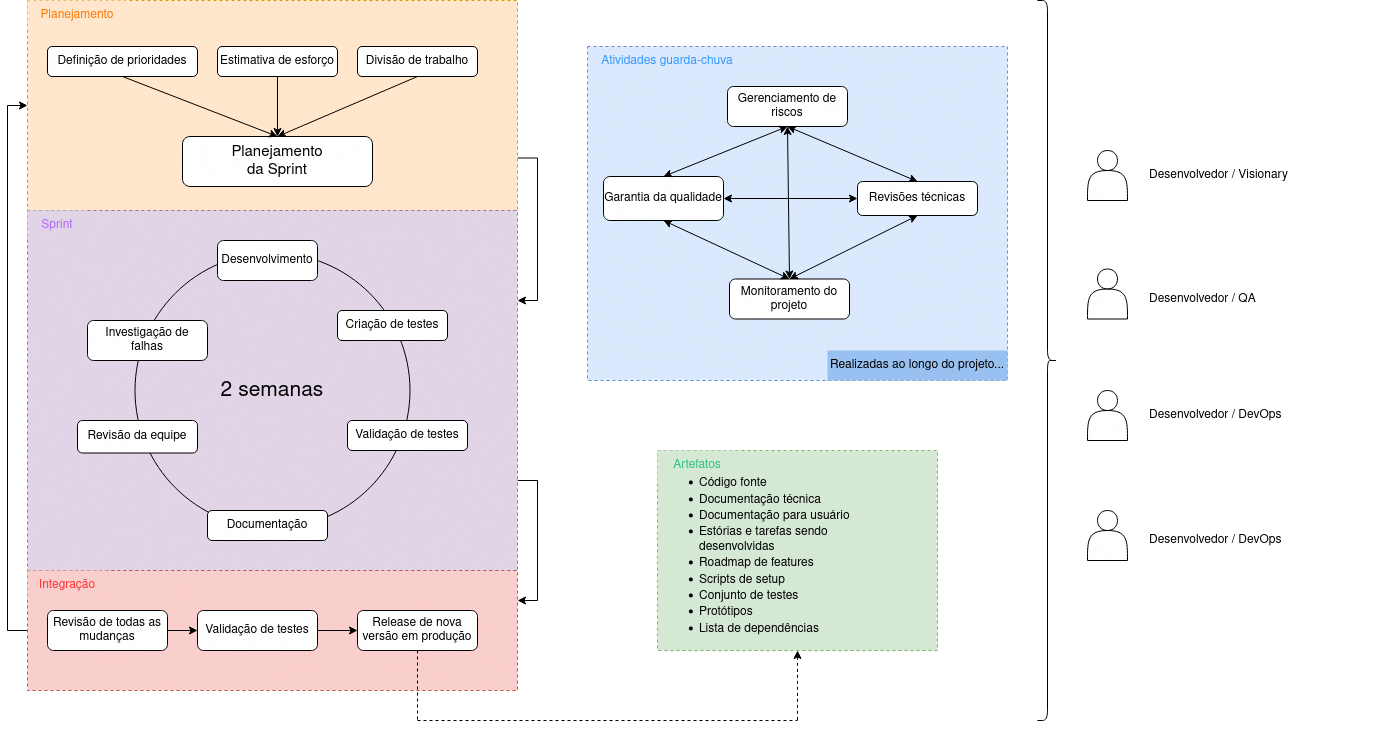

The diagram above was exported from draw.io. Its source (the exported page's mxGraphModel, read from the mxfile embedded in the PNG):
<mxGraphModel dx="1175" dy="629" grid="1" gridSize="10" guides="1" tooltips="1" connect="1" arrows="1" fold="1" page="1" pageScale="1" pageWidth="850" pageHeight="1100" math="0" shadow="0">
  <root>
    <mxCell id="0" />
    <mxCell id="1" parent="0" />
    <mxCell id="isr7G_xuMCgE-xjiWbJs-38" value="" style="rounded=0;whiteSpace=wrap;html=1;dashed=1;fillColor=#dae8fc;strokeColor=#6c8ebf;" parent="1" vertex="1">
      <mxGeometry x="600" y="46" width="420" height="334" as="geometry" />
    </mxCell>
    <mxCell id="isr7G_xuMCgE-xjiWbJs-21" style="edgeStyle=orthogonalEdgeStyle;rounded=0;orthogonalLoop=1;jettySize=auto;html=1;exitX=1;exitY=0.75;exitDx=0;exitDy=0;entryX=1;entryY=0.25;entryDx=0;entryDy=0;" parent="1" source="1-XqyXy285IrSIzAObAO-10" target="1-XqyXy285IrSIzAObAO-11" edge="1">
      <mxGeometry relative="1" as="geometry" />
    </mxCell>
    <mxCell id="1-XqyXy285IrSIzAObAO-10" value="" style="rounded=0;whiteSpace=wrap;html=1;dashed=1;fillColor=#ffe6cc;strokeColor=#d79b00;shadow=0;glass=0;strokeWidth=1;perimeterSpacing=0;" parent="1" vertex="1">
      <mxGeometry x="40" width="490" height="210" as="geometry" />
    </mxCell>
    <mxCell id="1-XqyXy285IrSIzAObAO-1" value="&lt;div style=&quot;font-size: 15px;&quot;&gt;Planejamento&lt;/div&gt;&lt;div style=&quot;font-size: 15px;&quot;&gt;da Sprint&lt;br style=&quot;font-size: 15px;&quot;&gt;&lt;/div&gt;" style="rounded=1;whiteSpace=wrap;html=1;fontSize=15;" parent="1" vertex="1">
      <mxGeometry x="195" y="136" width="190" height="50" as="geometry" />
    </mxCell>
    <mxCell id="1-XqyXy285IrSIzAObAO-2" value="Definição de prioridades" style="rounded=1;whiteSpace=wrap;html=1;" parent="1" vertex="1">
      <mxGeometry x="60" y="46" width="150" height="30" as="geometry" />
    </mxCell>
    <mxCell id="1-XqyXy285IrSIzAObAO-3" value="Estimativa de esforço" style="rounded=1;whiteSpace=wrap;html=1;" parent="1" vertex="1">
      <mxGeometry x="230" y="46" width="120" height="30" as="geometry" />
    </mxCell>
    <mxCell id="1-XqyXy285IrSIzAObAO-4" value="Divisão de trabalho" style="rounded=1;whiteSpace=wrap;html=1;" parent="1" vertex="1">
      <mxGeometry x="370" y="46" width="120" height="30" as="geometry" />
    </mxCell>
    <mxCell id="1-XqyXy285IrSIzAObAO-6" value="" style="endArrow=classic;html=1;rounded=0;exitX=0.5;exitY=1;exitDx=0;exitDy=0;entryX=0.5;entryY=0;entryDx=0;entryDy=0;" parent="1" source="1-XqyXy285IrSIzAObAO-2" target="1-XqyXy285IrSIzAObAO-1" edge="1">
      <mxGeometry width="50" height="50" relative="1" as="geometry">
        <mxPoint x="130" y="86" as="sourcePoint" />
        <mxPoint x="210" y="86" as="targetPoint" />
      </mxGeometry>
    </mxCell>
    <mxCell id="1-XqyXy285IrSIzAObAO-7" value="" style="endArrow=classic;html=1;rounded=0;exitX=0.5;exitY=1;exitDx=0;exitDy=0;entryX=0.5;entryY=0;entryDx=0;entryDy=0;" parent="1" source="1-XqyXy285IrSIzAObAO-3" target="1-XqyXy285IrSIzAObAO-1" edge="1">
      <mxGeometry width="50" height="50" relative="1" as="geometry">
        <mxPoint x="430" y="436" as="sourcePoint" />
        <mxPoint x="480" y="386" as="targetPoint" />
      </mxGeometry>
    </mxCell>
    <mxCell id="1-XqyXy285IrSIzAObAO-8" value="" style="endArrow=classic;html=1;rounded=0;exitX=0.5;exitY=1;exitDx=0;exitDy=0;entryX=0.5;entryY=0;entryDx=0;entryDy=0;" parent="1" source="1-XqyXy285IrSIzAObAO-4" target="1-XqyXy285IrSIzAObAO-1" edge="1">
      <mxGeometry width="50" height="50" relative="1" as="geometry">
        <mxPoint x="430" y="436" as="sourcePoint" />
        <mxPoint x="480" y="386" as="targetPoint" />
      </mxGeometry>
    </mxCell>
    <mxCell id="isr7G_xuMCgE-xjiWbJs-22" style="edgeStyle=orthogonalEdgeStyle;rounded=0;orthogonalLoop=1;jettySize=auto;html=1;exitX=1;exitY=0.75;exitDx=0;exitDy=0;entryX=1;entryY=0.25;entryDx=0;entryDy=0;" parent="1" source="1-XqyXy285IrSIzAObAO-11" target="isr7G_xuMCgE-xjiWbJs-1" edge="1">
      <mxGeometry relative="1" as="geometry" />
    </mxCell>
    <mxCell id="1-XqyXy285IrSIzAObAO-11" value="" style="rounded=0;whiteSpace=wrap;html=1;dashed=1;fillColor=#e1d5e7;strokeColor=#9673a6;shadow=0;glass=0;strokeWidth=1;perimeterSpacing=0;" parent="1" vertex="1">
      <mxGeometry x="40" y="210" width="490" height="360" as="geometry" />
    </mxCell>
    <mxCell id="1-XqyXy285IrSIzAObAO-12" value="Planejamento" style="rounded=0;whiteSpace=wrap;html=1;strokeColor=none;fillColor=#ffe6cc;fontColor=#FF7800;" parent="1" vertex="1">
      <mxGeometry x="40" width="100" height="30" as="geometry" />
    </mxCell>
    <mxCell id="1-XqyXy285IrSIzAObAO-13" value="Sprint" style="rounded=0;whiteSpace=wrap;html=1;strokeColor=none;fillColor=#e1d5e7;fontColor=#B266FF;" parent="1" vertex="1">
      <mxGeometry x="40" y="210" width="60" height="30" as="geometry" />
    </mxCell>
    <mxCell id="1-XqyXy285IrSIzAObAO-14" value="" style="ellipse;whiteSpace=wrap;html=1;aspect=fixed;fillColor=none;" parent="1" vertex="1">
      <mxGeometry x="147.5" y="252.5" width="275" height="275" as="geometry" />
    </mxCell>
    <mxCell id="1-XqyXy285IrSIzAObAO-15" value="Desenvolvimento" style="rounded=1;whiteSpace=wrap;html=1;" parent="1" vertex="1">
      <mxGeometry x="230" y="240" width="100" height="40" as="geometry" />
    </mxCell>
    <mxCell id="1-XqyXy285IrSIzAObAO-16" value="Criação de testes" style="rounded=1;whiteSpace=wrap;html=1;" parent="1" vertex="1">
      <mxGeometry x="350" y="310" width="110" height="30" as="geometry" />
    </mxCell>
    <mxCell id="1-XqyXy285IrSIzAObAO-17" value="Validação de testes" style="rounded=1;whiteSpace=wrap;html=1;" parent="1" vertex="1">
      <mxGeometry x="360" y="420" width="120" height="30" as="geometry" />
    </mxCell>
    <mxCell id="1-XqyXy285IrSIzAObAO-18" value="Revisão da equipe" style="rounded=1;whiteSpace=wrap;html=1;" parent="1" vertex="1">
      <mxGeometry x="90" y="420" width="120" height="32.5" as="geometry" />
    </mxCell>
    <mxCell id="1-XqyXy285IrSIzAObAO-19" value="Investigação de falhas" style="rounded=1;whiteSpace=wrap;html=1;" parent="1" vertex="1">
      <mxGeometry x="100" y="320" width="120" height="40" as="geometry" />
    </mxCell>
    <mxCell id="1-XqyXy285IrSIzAObAO-20" value="2 semanas" style="rounded=0;whiteSpace=wrap;html=1;strokeColor=none;fillColor=none;fontSize=21;" parent="1" vertex="1">
      <mxGeometry x="225" y="360" width="120" height="60" as="geometry" />
    </mxCell>
    <mxCell id="isr7G_xuMCgE-xjiWbJs-18" style="edgeStyle=orthogonalEdgeStyle;rounded=0;orthogonalLoop=1;jettySize=auto;html=1;exitX=0;exitY=0.5;exitDx=0;exitDy=0;entryX=0;entryY=0.5;entryDx=0;entryDy=0;" parent="1" source="isr7G_xuMCgE-xjiWbJs-1" target="1-XqyXy285IrSIzAObAO-10" edge="1">
      <mxGeometry relative="1" as="geometry" />
    </mxCell>
    <mxCell id="isr7G_xuMCgE-xjiWbJs-1" value="" style="rounded=0;whiteSpace=wrap;html=1;dashed=1;fillColor=#f8cecc;strokeColor=#b85450;shadow=0;glass=0;strokeWidth=1;perimeterSpacing=0;" parent="1" vertex="1">
      <mxGeometry x="40" y="570" width="490" height="120" as="geometry" />
    </mxCell>
    <mxCell id="isr7G_xuMCgE-xjiWbJs-2" value="Integração" style="rounded=0;whiteSpace=wrap;html=1;strokeColor=none;fillColor=#f8cecc;fontColor=#FF3333;" parent="1" vertex="1">
      <mxGeometry x="40" y="570" width="80" height="30" as="geometry" />
    </mxCell>
    <mxCell id="isr7G_xuMCgE-xjiWbJs-3" value="Revisão de todas as mudanças" style="rounded=1;whiteSpace=wrap;html=1;" parent="1" vertex="1">
      <mxGeometry x="60" y="610" width="120" height="40" as="geometry" />
    </mxCell>
    <mxCell id="isr7G_xuMCgE-xjiWbJs-4" value="Validação de testes" style="rounded=1;whiteSpace=wrap;html=1;" parent="1" vertex="1">
      <mxGeometry x="210" y="610" width="120" height="40" as="geometry" />
    </mxCell>
    <mxCell id="isr7G_xuMCgE-xjiWbJs-5" value="Release de nova versão em produção" style="rounded=1;whiteSpace=wrap;html=1;" parent="1" vertex="1">
      <mxGeometry x="370" y="610" width="120" height="40" as="geometry" />
    </mxCell>
    <mxCell id="isr7G_xuMCgE-xjiWbJs-6" value="" style="endArrow=classic;html=1;rounded=0;exitX=1;exitY=0.5;exitDx=0;exitDy=0;entryX=0;entryY=0.5;entryDx=0;entryDy=0;" parent="1" source="isr7G_xuMCgE-xjiWbJs-3" target="isr7G_xuMCgE-xjiWbJs-4" edge="1">
      <mxGeometry width="50" height="50" relative="1" as="geometry">
        <mxPoint x="290" y="650" as="sourcePoint" />
        <mxPoint x="340" y="600" as="targetPoint" />
      </mxGeometry>
    </mxCell>
    <mxCell id="isr7G_xuMCgE-xjiWbJs-7" value="" style="endArrow=classic;html=1;rounded=0;entryX=0;entryY=0.5;entryDx=0;entryDy=0;exitX=1;exitY=0.5;exitDx=0;exitDy=0;" parent="1" source="isr7G_xuMCgE-xjiWbJs-4" target="isr7G_xuMCgE-xjiWbJs-5" edge="1">
      <mxGeometry width="50" height="50" relative="1" as="geometry">
        <mxPoint x="290" y="650" as="sourcePoint" />
        <mxPoint x="340" y="600" as="targetPoint" />
      </mxGeometry>
    </mxCell>
    <mxCell id="isr7G_xuMCgE-xjiWbJs-23" value="Documentação" style="rounded=1;whiteSpace=wrap;html=1;" parent="1" vertex="1">
      <mxGeometry x="220" y="510" width="120" height="30" as="geometry" />
    </mxCell>
    <mxCell id="isr7G_xuMCgE-xjiWbJs-25" value="&lt;div&gt;Gerenciamento de riscos&lt;br&gt;&lt;/div&gt;" style="rounded=1;whiteSpace=wrap;html=1;" parent="1" vertex="1">
      <mxGeometry x="740" y="86" width="120" height="40" as="geometry" />
    </mxCell>
    <mxCell id="isr7G_xuMCgE-xjiWbJs-26" value="Garantia da qualidade" style="rounded=1;whiteSpace=wrap;html=1;" parent="1" vertex="1">
      <mxGeometry x="616" y="176" width="120" height="44" as="geometry" />
    </mxCell>
    <mxCell id="isr7G_xuMCgE-xjiWbJs-27" value="Revisões técnicas" style="rounded=1;whiteSpace=wrap;html=1;" parent="1" vertex="1">
      <mxGeometry x="870" y="181" width="120" height="34" as="geometry" />
    </mxCell>
    <mxCell id="isr7G_xuMCgE-xjiWbJs-28" value="Monitoramento do projeto" style="rounded=1;whiteSpace=wrap;html=1;" parent="1" vertex="1">
      <mxGeometry x="742" y="278.5" width="120" height="40" as="geometry" />
    </mxCell>
    <mxCell id="isr7G_xuMCgE-xjiWbJs-31" value="" style="endArrow=classic;startArrow=classic;html=1;rounded=0;exitX=0.5;exitY=0;exitDx=0;exitDy=0;entryX=0.5;entryY=1;entryDx=0;entryDy=0;" parent="1" source="isr7G_xuMCgE-xjiWbJs-28" target="isr7G_xuMCgE-xjiWbJs-26" edge="1">
      <mxGeometry width="50" height="50" relative="1" as="geometry">
        <mxPoint x="650" y="266" as="sourcePoint" />
        <mxPoint x="700" y="216" as="targetPoint" />
      </mxGeometry>
    </mxCell>
    <mxCell id="isr7G_xuMCgE-xjiWbJs-32" value="" style="endArrow=classic;startArrow=classic;html=1;rounded=0;exitX=0.5;exitY=1;exitDx=0;exitDy=0;entryX=0.5;entryY=0;entryDx=0;entryDy=0;" parent="1" source="isr7G_xuMCgE-xjiWbJs-27" target="isr7G_xuMCgE-xjiWbJs-28" edge="1">
      <mxGeometry width="50" height="50" relative="1" as="geometry">
        <mxPoint x="650" y="266" as="sourcePoint" />
        <mxPoint x="700" y="216" as="targetPoint" />
      </mxGeometry>
    </mxCell>
    <mxCell id="isr7G_xuMCgE-xjiWbJs-33" value="" style="endArrow=classic;startArrow=classic;html=1;rounded=0;exitX=0.5;exitY=1;exitDx=0;exitDy=0;entryX=0.5;entryY=0;entryDx=0;entryDy=0;" parent="1" source="isr7G_xuMCgE-xjiWbJs-25" target="isr7G_xuMCgE-xjiWbJs-26" edge="1">
      <mxGeometry width="50" height="50" relative="1" as="geometry">
        <mxPoint x="650" y="266" as="sourcePoint" />
        <mxPoint x="700" y="216" as="targetPoint" />
      </mxGeometry>
    </mxCell>
    <mxCell id="isr7G_xuMCgE-xjiWbJs-34" value="" style="endArrow=classic;startArrow=classic;html=1;rounded=0;exitX=0.5;exitY=0;exitDx=0;exitDy=0;" parent="1" source="isr7G_xuMCgE-xjiWbJs-27" edge="1">
      <mxGeometry width="50" height="50" relative="1" as="geometry">
        <mxPoint x="650" y="266" as="sourcePoint" />
        <mxPoint x="800" y="126" as="targetPoint" />
      </mxGeometry>
    </mxCell>
    <mxCell id="isr7G_xuMCgE-xjiWbJs-35" value="" style="endArrow=classic;startArrow=classic;html=1;rounded=0;exitX=0.5;exitY=0;exitDx=0;exitDy=0;entryX=0.5;entryY=1;entryDx=0;entryDy=0;" parent="1" source="isr7G_xuMCgE-xjiWbJs-28" target="isr7G_xuMCgE-xjiWbJs-25" edge="1">
      <mxGeometry width="50" height="50" relative="1" as="geometry">
        <mxPoint x="650" y="266" as="sourcePoint" />
        <mxPoint x="700" y="216" as="targetPoint" />
      </mxGeometry>
    </mxCell>
    <mxCell id="isr7G_xuMCgE-xjiWbJs-36" value="" style="endArrow=classic;startArrow=classic;html=1;rounded=0;exitX=0;exitY=0.5;exitDx=0;exitDy=0;entryX=1;entryY=0.5;entryDx=0;entryDy=0;" parent="1" source="isr7G_xuMCgE-xjiWbJs-27" target="isr7G_xuMCgE-xjiWbJs-26" edge="1">
      <mxGeometry width="50" height="50" relative="1" as="geometry">
        <mxPoint x="650" y="266" as="sourcePoint" />
        <mxPoint x="700" y="216" as="targetPoint" />
      </mxGeometry>
    </mxCell>
    <mxCell id="isr7G_xuMCgE-xjiWbJs-39" value="Atividades guarda-chuva" style="rounded=0;whiteSpace=wrap;html=1;fillColor=none;strokeColor=none;fontColor=#3399FF;" parent="1" vertex="1">
      <mxGeometry x="600" y="46" width="160" height="30" as="geometry" />
    </mxCell>
    <mxCell id="isr7G_xuMCgE-xjiWbJs-40" value="Realizadas ao longo do projeto..." style="rounded=0;whiteSpace=wrap;html=1;fillColor=#99C1F1;strokeColor=none;fontColor=default;fillStyle=auto;dashed=1;dashPattern=8 8;gradientColor=none;gradientDirection=north;" parent="1" vertex="1">
      <mxGeometry x="840" y="350" width="180" height="30" as="geometry" />
    </mxCell>
    <mxCell id="oHOq4T0KHAiJo1TqbyyP-1" value="" style="rounded=0;whiteSpace=wrap;html=1;fillColor=#d5e8d4;strokeColor=#82b366;dashed=1;align=left;" vertex="1" parent="1">
      <mxGeometry x="670" y="450" width="280" height="200" as="geometry" />
    </mxCell>
    <mxCell id="oHOq4T0KHAiJo1TqbyyP-3" value="Artefatos" style="rounded=0;whiteSpace=wrap;html=1;strokeColor=none;fillColor=#d5e8d4;fontColor=#2ec27e;" vertex="1" parent="1">
      <mxGeometry x="670" y="450" width="80" height="30" as="geometry" />
    </mxCell>
    <mxCell id="oHOq4T0KHAiJo1TqbyyP-19" value="" style="endArrow=none;dashed=1;html=1;rounded=0;exitX=0.5;exitY=1;exitDx=0;exitDy=0;" edge="1" parent="1" source="isr7G_xuMCgE-xjiWbJs-5">
      <mxGeometry width="50" height="50" relative="1" as="geometry">
        <mxPoint x="530" y="530" as="sourcePoint" />
        <mxPoint x="430" y="720" as="targetPoint" />
      </mxGeometry>
    </mxCell>
    <mxCell id="oHOq4T0KHAiJo1TqbyyP-20" value="" style="endArrow=none;dashed=1;html=1;rounded=0;" edge="1" parent="1">
      <mxGeometry width="50" height="50" relative="1" as="geometry">
        <mxPoint x="430" y="720" as="sourcePoint" />
        <mxPoint x="810" y="720" as="targetPoint" />
      </mxGeometry>
    </mxCell>
    <mxCell id="oHOq4T0KHAiJo1TqbyyP-24" value="" style="endArrow=none;dashed=1;html=1;rounded=0;startArrow=classic;startFill=1;exitX=0.5;exitY=1;exitDx=0;exitDy=0;" edge="1" parent="1" source="oHOq4T0KHAiJo1TqbyyP-1">
      <mxGeometry width="50" height="50" relative="1" as="geometry">
        <mxPoint x="651" y="720" as="sourcePoint" />
        <mxPoint x="810" y="720" as="targetPoint" />
      </mxGeometry>
    </mxCell>
    <mxCell id="oHOq4T0KHAiJo1TqbyyP-43" value="&lt;ul&gt;&lt;li&gt;Código fonte&lt;/li&gt;&lt;li&gt;Documentação técnica&lt;/li&gt;&lt;li&gt;Documentação para usuário&lt;/li&gt;&lt;li&gt;Estórias e tarefas sendo desenvolvidas&lt;/li&gt;&lt;li&gt;Roadmap de features&lt;/li&gt;&lt;li&gt;Scripts de setup&lt;/li&gt;&lt;li&gt;Conjunto de testes&lt;/li&gt;&lt;li&gt;Protótipos&lt;/li&gt;&lt;li&gt;Lista de dependências&lt;br&gt;&lt;/li&gt;&lt;/ul&gt;" style="text;strokeColor=none;fillColor=none;html=1;whiteSpace=wrap;verticalAlign=middle;overflow=hidden;" vertex="1" parent="1">
      <mxGeometry x="670" y="460" width="220" height="190" as="geometry" />
    </mxCell>
    <mxCell id="oHOq4T0KHAiJo1TqbyyP-44" value="" style="shape=curlyBracket;whiteSpace=wrap;html=1;rounded=1;flipH=1;labelPosition=right;verticalLabelPosition=middle;align=left;verticalAlign=middle;" vertex="1" parent="1">
      <mxGeometry x="1050" width="20" height="720" as="geometry" />
    </mxCell>
    <mxCell id="oHOq4T0KHAiJo1TqbyyP-45" value="" style="shape=actor;whiteSpace=wrap;html=1;" vertex="1" parent="1">
      <mxGeometry x="1100" y="268.5" width="40" height="50" as="geometry" />
    </mxCell>
    <mxCell id="oHOq4T0KHAiJo1TqbyyP-46" value="" style="shape=actor;whiteSpace=wrap;html=1;" vertex="1" parent="1">
      <mxGeometry x="1100" y="390" width="40" height="50" as="geometry" />
    </mxCell>
    <mxCell id="oHOq4T0KHAiJo1TqbyyP-47" value="" style="shape=actor;whiteSpace=wrap;html=1;" vertex="1" parent="1">
      <mxGeometry x="1100" y="510" width="40" height="50" as="geometry" />
    </mxCell>
    <mxCell id="oHOq4T0KHAiJo1TqbyyP-48" value="" style="shape=actor;whiteSpace=wrap;html=1;" vertex="1" parent="1">
      <mxGeometry x="1100" y="150" width="40" height="50" as="geometry" />
    </mxCell>
    <mxCell id="oHOq4T0KHAiJo1TqbyyP-49" value="Desenvolvedor / Visionary" style="text;html=1;strokeColor=none;fillColor=none;align=left;verticalAlign=middle;whiteSpace=wrap;rounded=0;" vertex="1" parent="1">
      <mxGeometry x="1160" y="160" width="160" height="30" as="geometry" />
    </mxCell>
    <mxCell id="oHOq4T0KHAiJo1TqbyyP-50" value="Desenvolvedor / QA" style="text;html=1;strokeColor=none;fillColor=none;align=left;verticalAlign=middle;whiteSpace=wrap;rounded=0;" vertex="1" parent="1">
      <mxGeometry x="1160" y="283.5" width="230" height="30" as="geometry" />
    </mxCell>
    <mxCell id="oHOq4T0KHAiJo1TqbyyP-51" value="Desenvolvedor / DevOps" style="text;html=1;strokeColor=none;fillColor=none;align=left;verticalAlign=middle;whiteSpace=wrap;rounded=0;" vertex="1" parent="1">
      <mxGeometry x="1160" y="400" width="160" height="30" as="geometry" />
    </mxCell>
    <mxCell id="oHOq4T0KHAiJo1TqbyyP-52" value="Desenvolvedor / DevOps" style="text;html=1;strokeColor=none;fillColor=none;align=left;verticalAlign=middle;whiteSpace=wrap;rounded=0;" vertex="1" parent="1">
      <mxGeometry x="1160" y="525" width="160" height="30" as="geometry" />
    </mxCell>
  </root>
</mxGraphModel>